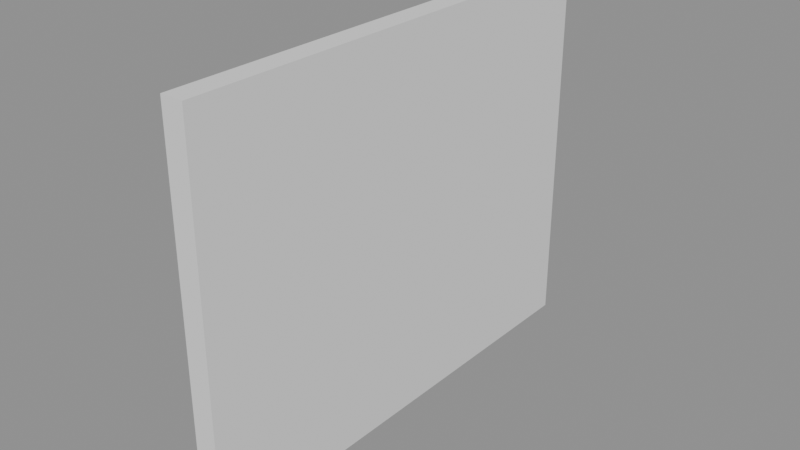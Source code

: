 # Source: ShopWallRight.blend  (saved by Blender 4.5.90; exported with 4.5.12 LTS)
import bpy
from mathutils import Matrix  # noqa: F401  (used for matrix-valued properties, if any)

bpy.ops.wm.read_factory_settings(use_empty=True)
scene = bpy.context.scene
scene.name = 'Temp_ShopWallRight'

# ---- meshes
me_cube_017 = bpy.data.meshes.new('Cube.017')
me_cube_017.from_pydata([(-1.96, -1.96, -1.96), (-1.96, -1.96, 1.96), (-1.96, 1.96, -1.96), (-1.96, 1.96, 1.96), (1.96, -1.96, -1.96), (1.96, -1.96, 1.96), (1.96, 1.96, -1.96), (1.96, 1.96, 1.96)], [], [(0, 1, 3, 2), (2, 3, 7, 6), (6, 7, 5, 4), (4, 5, 1, 0), (2, 6, 4, 0), (7, 3, 1, 5)])
me_cube_017.polygons.foreach_set('use_smooth', [True] * 6)
_k = set([(0, 1), (0, 2), (0, 4), (1, 3), (1, 5), (2, 3), (2, 6), (3, 7), (4, 5), (4, 6), (5, 7), (6, 7)])
me_cube_017.attributes.new('sharp_edge', 'BOOLEAN', 'EDGE').data.foreach_set('value', [ (min(e.vertices), max(e.vertices)) in _k for e in me_cube_017.edges])
_uv = me_cube_017.uv_layers.new(name='UVMap')
_uv.uv.foreach_set('vector', [0.375, 0.0, 0.625, 0.0, 0.625, 0.25, 0.375, 0.25, 0.375, 0.25, 0.625, 0.25, 0.625, 0.5, 0.375, 0.5, 0.375, 0.5, 0.625, 0.5, 0.625, 0.75, 0.375, 0.75, 0.375, 0.75, 0.625, 0.75, 0.625, 1.0, 0.375, 1.0, 0.125, 0.5, 0.375, 0.5, 0.375, 0.75, 0.125, 0.75, 0.625, 0.5, 0.875, 0.5, 0.875, 0.75, 0.625, 0.75])
me_cube_017.update()
me_cube_017.normals_split_custom_set([tuple(v) for v in zip(*[iter([-1.0, 0.0, 0.0, -1.0, 0.0, 0.0, -1.0, 0.0, 0.0, -1.0, 0.0, 0.0, 0.0, 1.0, 0.0, 0.0, 1.0, 0.0, 0.0, 1.0, 0.0, 0.0, 1.0, 0.0, 1.0, 0.0, 0.0, 1.0, 0.0, 0.0, 1.0, 0.0, 0.0, 1.0, 0.0, 0.0, 0.0, -1.0, 0.0, 0.0, -1.0, 0.0, 0.0, -1.0, 0.0, 0.0, -1.0, 0.0, 0.0, 0.0, -1.0, 0.0, 0.0, -1.0, 0.0, 0.0, -1.0, 0.0, 0.0, -1.0, 0.0, 0.0, 1.0, 0.0, 0.0, 1.0, 0.0, 0.0, 1.0, 0.0, 0.0, 1.0])] * 3)])

# ---- objects
ob_shopwallright_001 = bpy.data.objects.new('ShopWallRight.001', me_cube_017)

# ---- transforms, parenting, visibility, modifiers, constraints
ob_shopwallright_001.location = (0.0, 0.0, 0.0)
ob_shopwallright_001.scale = (0.07653, 1.633, 1.299)
ob_shopwallright_001.color = (0.8, 0.8, 0.8, 1.0)

# ---- collection membership
scene.collection.objects.link(ob_shopwallright_001)

# ---- scene / render settings (as saved in the file)
scene.frame_start = 1; scene.frame_end = 250; scene.frame_set(1)
scene.render.engine = 'BLENDER_EEVEE_NEXT'
scene.render.image_settings.exr_codec = 'NONE'
scene.render.simplify_subdivision_render = 0
scene.render.simplify_child_particles_render = 0.0
scene.eevee.use_volume_custom_range = False
scene.eevee.use_fast_gi = False
scene.eevee.use_shadows = False
scene.view_settings.white_balance_temperature = 0.0
scene.view_settings.white_balance_tint = 0.0
scene.view_settings.white_balance_whitepoint = (2.97, 0.5193, -0.0414)
bpy.context.view_layer.update()

# ---- added for rendering (the .blend has no active camera and no usable light): camera, sun + grey world if the file has none
cam_auto = bpy.data.cameras.new('AutoCamera')
cam_auto.lens = 50.0
cam_auto.sensor_width = 36.0
cam_auto.clip_end = 1000.0
ob_auto_camera = bpy.data.objects.new('AutoCamera', cam_auto)
scene.collection.objects.link(ob_auto_camera)
ob_auto_camera.location = (7.57262, -9.08714, 6.05809)
ob_auto_camera.rotation_euler = (1.09748, -7.21219e-08, 0.694738)
scene.camera = ob_auto_camera
light_auto_sun = bpy.data.lights.new('AutoSun', 'SUN')
light_auto_sun.energy = 3.0
light_auto_sun.angle = 0.0523599
ob_auto_sun = bpy.data.objects.new('AutoSun', light_auto_sun)
scene.collection.objects.link(ob_auto_sun)
ob_auto_sun.rotation_euler = (0.872665, 0.174533, 0.523599)
if scene.world is None:
    world_auto = bpy.data.worlds.new('AutoWorld')
    world_auto.color = (0.3, 0.3, 0.3)
    scene.world = world_auto
bpy.context.view_layer.update()
